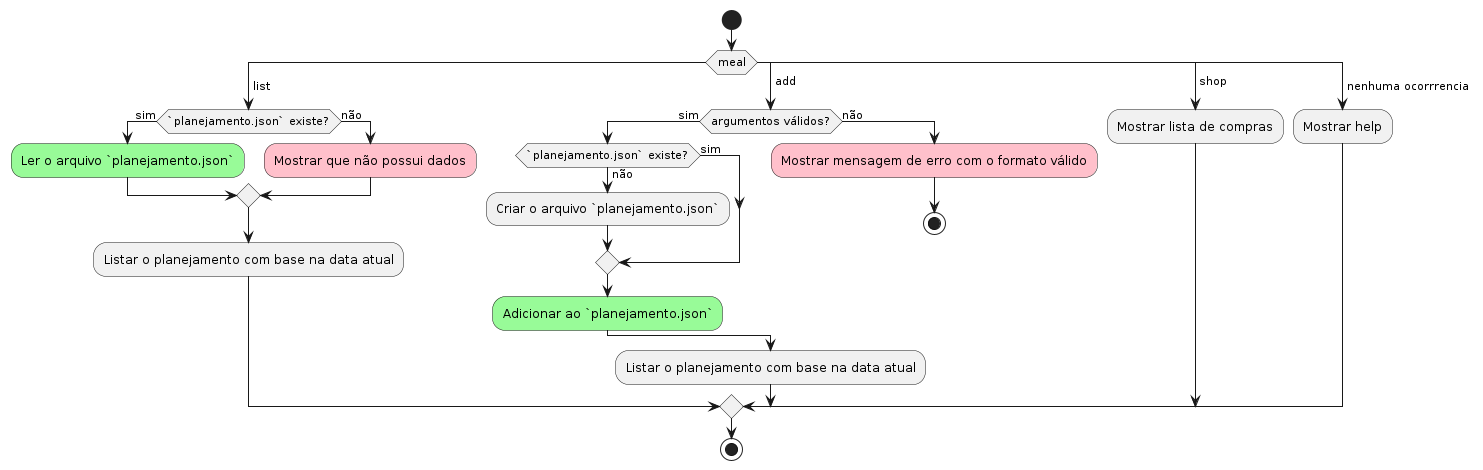

The diagram above was rendered by PlantUML. Its source (embedded in the PNG):
@startuml
start
switch (meal)
case ( list )
	if (`planejamento.json` existe?) then (sim)
	#palegreen:Ler o arquivo `planejamento.json`;
	else (não)
	#pink:Mostrar que não possui dados;
	endif
	:Listar o planejamento com base na data atual;
case ( add ) 
		if (argumentos válidos?) then (sim)
	if (`planejamento.json` existe?) then (sim)
	else (não)
		:Criar o arquivo `planejamento.json`;
	endif
			#palegreen:Adicionar ao `planejamento.json`;
		else (não)
			#pink:Mostrar mensagem de erro com o formato válido;
			stop
		endif
	:Listar o planejamento com base na data atual;
case ( shop )
  :Mostrar lista de compras;
  case ( nenhuma ocorrrencia )
  :Mostrar help;
endswitch
stop
@enduml